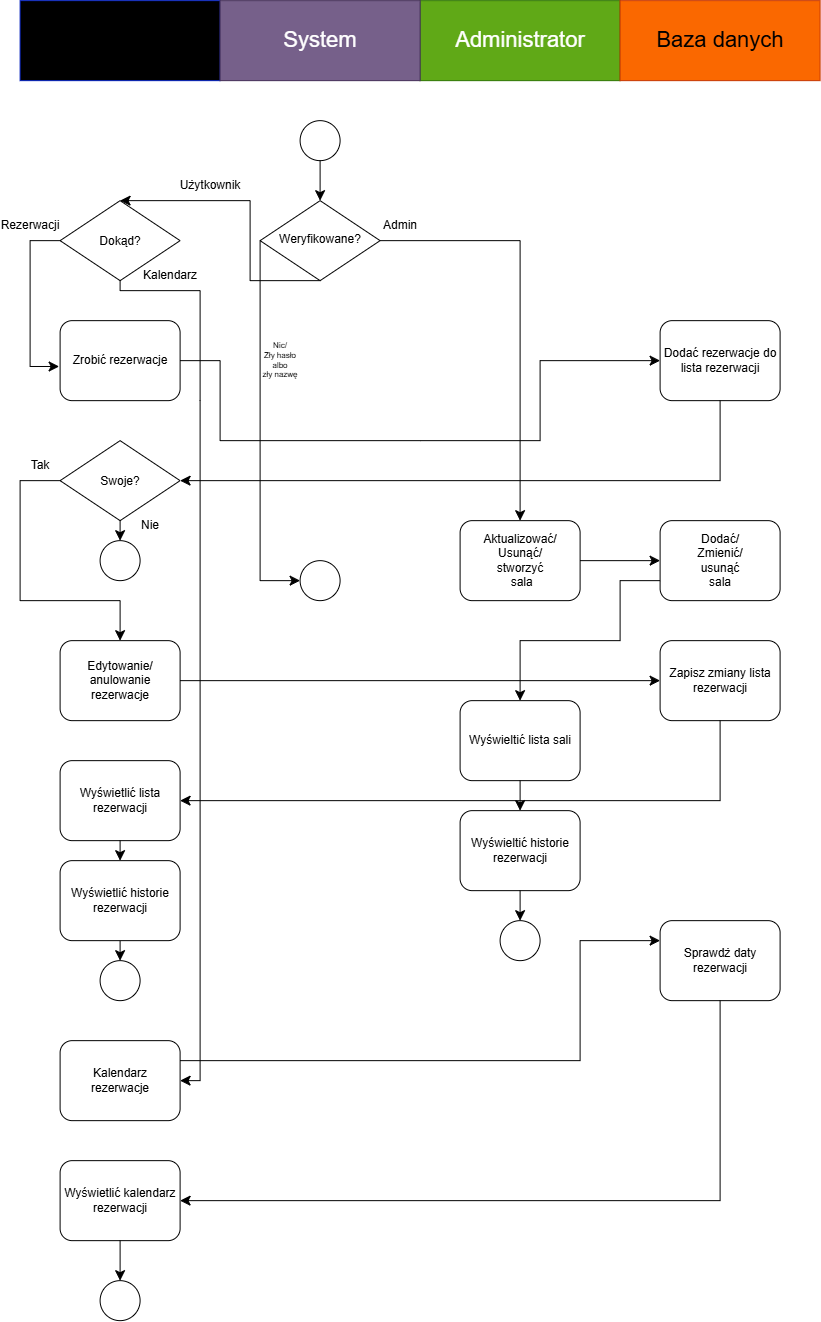

The diagram above was exported from draw.io. Its source (the exported page's mxGraphModel, read from the mxfile embedded in the PNG):
<mxGraphModel dx="1665" dy="975" grid="1" gridSize="10" guides="1" tooltips="1" connect="1" arrows="1" fold="1" page="1" pageScale="1" pageWidth="1169" pageHeight="1654" math="0" shadow="0">
  <root>
    <mxCell id="0" />
    <mxCell id="1" parent="0" />
    <mxCell id="_bqLstdiTc3X811mXi3b-5" parent="1" style="rounded=0;whiteSpace=wrap;html=1;fillColor=light-dark(#000000,#3399FF);fontColor=light-dark(#000000,#004C99);strokeColor=#001DBC;fontSize=22;" value="Użytkownik" vertex="1">
      <mxGeometry height="80" width="200" x="160" y="80" as="geometry" />
    </mxCell>
    <mxCell id="_bqLstdiTc3X811mXi3b-7" parent="1" style="rounded=0;whiteSpace=wrap;html=1;fillColor=#60a917;fontColor=light-dark(#FFFFFF,#003300);strokeColor=#2D7600;fontSize=22;" value="Administrator" vertex="1">
      <mxGeometry height="80" width="200" x="560" y="80" as="geometry" />
    </mxCell>
    <mxCell id="_bqLstdiTc3X811mXi3b-8" parent="1" style="rounded=0;whiteSpace=wrap;html=1;fillColor=#fa6800;fontColor=light-dark(#000000,#331A00);strokeColor=#C73500;fontSize=22;" value="Baza danych" vertex="1">
      <mxGeometry height="80" width="200" x="760" y="80" as="geometry" />
    </mxCell>
    <mxCell id="_bqLstdiTc3X811mXi3b-9" parent="1" style="ellipse;whiteSpace=wrap;html=1;shapeInside=1;aspect=fixed;" value="" vertex="1">
      <mxGeometry height="40" width="40" x="440" y="200" as="geometry" />
    </mxCell>
    <mxCell id="_bqLstdiTc3X811mXi3b-67" edge="1" parent="1" source="_bqLstdiTc3X811mXi3b-10" style="edgeStyle=none;curved=0;rounded=0;orthogonalLoop=1;jettySize=auto;html=1;fontSize=12;startSize=8;endSize=8;entryX=0.5;entryY=0;entryDx=0;entryDy=0;exitX=0.5;exitY=1;exitDx=0;exitDy=0;" target="_bqLstdiTc3X811mXi3b-69" value="">
      <mxGeometry relative="1" as="geometry">
        <Array as="points">
          <mxPoint x="390" y="360" />
          <mxPoint x="390" y="280" />
        </Array>
      </mxGeometry>
    </mxCell>
    <mxCell id="_bqLstdiTc3X811mXi3b-10" parent="1" style="rhombus;whiteSpace=wrap;html=1;shapeInside=1;" value="Weryfikowane?" vertex="1">
      <mxGeometry height="80" width="120" x="400" y="280" as="geometry" />
    </mxCell>
    <mxCell id="_bqLstdiTc3X811mXi3b-14" edge="1" parent="1" source="_bqLstdiTc3X811mXi3b-9" style="endArrow=classic;html=1;rounded=0;fontSize=12;startSize=8;endSize=8;curved=1;exitX=0.5;exitY=1;exitDx=0;exitDy=0;entryX=0.5;entryY=0;entryDx=0;entryDy=0;" target="_bqLstdiTc3X811mXi3b-10" value="">
      <mxGeometry height="50" relative="1" width="50" as="geometry">
        <mxPoint x="710" y="550" as="sourcePoint" />
        <mxPoint x="760" y="500" as="targetPoint" />
      </mxGeometry>
    </mxCell>
    <mxCell id="_bqLstdiTc3X811mXi3b-20" parent="1" style="rounded=1;whiteSpace=wrap;html=1;fillColor=light-dark(#FFFFFF,#3399FF);strokeColor=light-dark(#000000,#003366);fontColor=light-dark(#000000,#003366);" value="Zrobić rezerwacje" vertex="1">
      <mxGeometry height="80" width="120" x="200" y="400" as="geometry" />
    </mxCell>
    <mxCell id="_bqLstdiTc3X811mXi3b-21" parent="1" style="rounded=1;whiteSpace=wrap;html=1;fillColor=light-dark(#FFFFFF,#3399FF);strokeColor=light-dark(#000000,#003366);fontColor=light-dark(#000000,#003366);" value="Edytowanie/&lt;div&gt;anulowanie&lt;div&gt;&lt;span style=&quot;background-color: transparent; color: light-dark(rgb(0, 0, 0), rgb(0, 51, 102));&quot;&gt;rezerwacje&lt;/span&gt;&lt;/div&gt;&lt;/div&gt;" vertex="1">
      <mxGeometry height="80" width="120" x="200" y="720" as="geometry" />
    </mxCell>
    <mxCell id="_bqLstdiTc3X811mXi3b-23" parent="1" style="rounded=1;whiteSpace=wrap;html=1;fillColor=light-dark(#FFFFFF,#3399FF);strokeColor=light-dark(#000000,#003366);fontColor=light-dark(#000000,#003366);" value="Kalendarz&lt;div&gt;&lt;div&gt;&lt;span style=&quot;background-color: transparent; color: light-dark(rgb(0, 0, 0), rgb(0, 51, 102));&quot;&gt;rezerwacje&lt;/span&gt;&lt;/div&gt;&lt;/div&gt;" vertex="1">
      <mxGeometry height="80" width="120" x="200" y="1120" as="geometry" />
    </mxCell>
    <mxCell id="_bqLstdiTc3X811mXi3b-24" parent="1" style="rounded=1;whiteSpace=wrap;html=1;fillColor=light-dark(#FFFFFF,#E96B12);strokeColor=light-dark(#000000,#FF9164);fontColor=light-dark(#000000,#331A00);fontSize=12;" value="Dodać rezerwacje do lista rezerwacji" vertex="1">
      <mxGeometry height="80" width="120" x="800" y="400" as="geometry" />
    </mxCell>
    <mxCell id="_bqLstdiTc3X811mXi3b-25" parent="1" style="rounded=1;whiteSpace=wrap;html=1;fillColor=light-dark(#FFFFFF,#E96B12);strokeColor=light-dark(#000000,#FF9164);fontColor=light-dark(#000000,#331A00);fontSize=12;" value="Zapisz zmiany lista rezerwacji" vertex="1">
      <mxGeometry height="80" width="120" x="800" y="720" as="geometry" />
    </mxCell>
    <mxCell id="_bqLstdiTc3X811mXi3b-27" parent="1" style="rhombus;whiteSpace=wrap;html=1;shapeInside=1;" value="Swoje?" vertex="1">
      <mxGeometry height="80" width="120" x="200" y="520" as="geometry" />
    </mxCell>
    <mxCell id="_bqLstdiTc3X811mXi3b-37" parent="1" style="ellipse;whiteSpace=wrap;html=1;shapeInside=1;aspect=fixed;" value="" vertex="1">
      <mxGeometry height="40" width="40" x="240" y="1040" as="geometry" />
    </mxCell>
    <mxCell id="_bqLstdiTc3X811mXi3b-44" parent="1" style="rounded=1;whiteSpace=wrap;html=1;fillColor=light-dark(#FFFFFF,#60A917);strokeColor=light-dark(#000000,#33FF33);fontColor=light-dark(#000000,#003300);" value="&lt;div&gt;&lt;br&gt;&lt;/div&gt;&lt;div&gt;&lt;span style=&quot;background-color: transparent;&quot;&gt;Aktualizować/&lt;/span&gt;&lt;/div&gt;&lt;div&gt;&lt;span style=&quot;background-color: transparent;&quot;&gt;Usunąć/&lt;/span&gt;&lt;/div&gt;&lt;div&gt;&lt;span style=&quot;background-color: transparent;&quot;&gt;stworzyć&lt;/span&gt;&lt;/div&gt;&lt;div&gt;&lt;span style=&quot;background-color: transparent;&quot;&gt;&amp;nbsp;sala&lt;/span&gt;&lt;div&gt;&lt;br style=&quot;&quot;&gt;&lt;/div&gt;&lt;/div&gt;" vertex="1">
      <mxGeometry height="80" width="120" x="600" y="600" as="geometry" />
    </mxCell>
    <mxCell id="_bqLstdiTc3X811mXi3b-61" parent="1" style="rounded=1;whiteSpace=wrap;html=1;fillColor=light-dark(#FFFFFF,#E96B12);strokeColor=light-dark(#000000,#FF9164);fontColor=light-dark(#000000,#331A00);fontSize=12;" value="Sprawdż daty rezerwacji" vertex="1">
      <mxGeometry height="80" width="120" x="800" y="1000" as="geometry" />
    </mxCell>
    <mxCell id="_bqLstdiTc3X811mXi3b-66" parent="1" style="rounded=0;whiteSpace=wrap;html=1;fillColor=#76608a;fontColor=light-dark(#FFFFFF,#330033);strokeColor=#432D57;fontSize=22;" value="System" vertex="1">
      <mxGeometry height="80" width="200" x="360" y="80" as="geometry" />
    </mxCell>
    <mxCell id="_bqLstdiTc3X811mXi3b-68" edge="1" parent="1" source="_bqLstdiTc3X811mXi3b-20" style="endArrow=classic;html=1;rounded=0;fontSize=12;startSize=8;endSize=8;curved=0;exitX=1;exitY=0.5;exitDx=0;exitDy=0;entryX=0;entryY=0.5;entryDx=0;entryDy=0;" target="_bqLstdiTc3X811mXi3b-24" value="">
      <mxGeometry height="50" relative="1" width="50" as="geometry">
        <Array as="points">
          <mxPoint x="360" y="440" />
          <mxPoint x="360" y="520" />
          <mxPoint x="560" y="520" />
          <mxPoint x="680" y="520" />
          <mxPoint x="680" y="440" />
        </Array>
        <mxPoint x="450" y="520" as="sourcePoint" />
        <mxPoint x="500" y="470" as="targetPoint" />
      </mxGeometry>
    </mxCell>
    <mxCell id="_bqLstdiTc3X811mXi3b-69" parent="1" style="rhombus;whiteSpace=wrap;html=1;shapeInside=1;" value="Dokąd?&lt;div&gt;&lt;br&gt;&lt;/div&gt;" vertex="1">
      <mxGeometry height="80" width="120" x="200" y="280" as="geometry" />
    </mxCell>
    <mxCell id="_bqLstdiTc3X811mXi3b-71" edge="1" parent="1" source="_bqLstdiTc3X811mXi3b-24" style="endArrow=classic;html=1;rounded=0;fontSize=12;startSize=8;endSize=8;curved=0;exitX=0.5;exitY=1;exitDx=0;exitDy=0;entryX=1;entryY=0.5;entryDx=0;entryDy=0;" target="_bqLstdiTc3X811mXi3b-27" value="">
      <mxGeometry height="50" relative="1" width="50" as="geometry">
        <Array as="points">
          <mxPoint x="860" y="560" />
        </Array>
        <mxPoint x="450" y="520" as="sourcePoint" />
        <mxPoint x="500" y="470" as="targetPoint" />
      </mxGeometry>
    </mxCell>
    <mxCell id="_bqLstdiTc3X811mXi3b-72" edge="1" parent="1" source="_bqLstdiTc3X811mXi3b-27" style="endArrow=classic;html=1;rounded=0;fontSize=12;startSize=8;endSize=8;curved=0;exitX=0;exitY=0.5;exitDx=0;exitDy=0;entryX=0.5;entryY=0;entryDx=0;entryDy=0;" target="_bqLstdiTc3X811mXi3b-21" value="">
      <mxGeometry height="50" relative="1" width="50" as="geometry">
        <Array as="points">
          <mxPoint x="160" y="560" />
          <mxPoint x="160" y="680" />
          <mxPoint x="260" y="680" />
        </Array>
        <mxPoint x="450" y="520" as="sourcePoint" />
        <mxPoint x="500" y="470" as="targetPoint" />
      </mxGeometry>
    </mxCell>
    <mxCell id="_bqLstdiTc3X811mXi3b-74" parent="1" style="ellipse;whiteSpace=wrap;html=1;shapeInside=1;aspect=fixed;" value="" vertex="1">
      <mxGeometry height="40" width="40" x="240" y="620" as="geometry" />
    </mxCell>
    <mxCell id="_bqLstdiTc3X811mXi3b-75" edge="1" parent="1" source="_bqLstdiTc3X811mXi3b-27" style="endArrow=classic;html=1;rounded=0;fontSize=12;startSize=8;endSize=8;curved=1;exitX=0.5;exitY=1;exitDx=0;exitDy=0;entryX=0.5;entryY=0;entryDx=0;entryDy=0;" target="_bqLstdiTc3X811mXi3b-74" value="">
      <mxGeometry height="50" relative="1" width="50" as="geometry">
        <mxPoint x="450" y="520" as="sourcePoint" />
        <mxPoint x="500" y="470" as="targetPoint" />
      </mxGeometry>
    </mxCell>
    <mxCell id="_bqLstdiTc3X811mXi3b-77" edge="1" parent="1" source="_bqLstdiTc3X811mXi3b-21" style="endArrow=classic;html=1;rounded=0;fontSize=12;startSize=8;endSize=8;curved=1;exitX=1;exitY=0.5;exitDx=0;exitDy=0;entryX=0;entryY=0.5;entryDx=0;entryDy=0;" target="_bqLstdiTc3X811mXi3b-25" value="">
      <mxGeometry height="50" relative="1" width="50" as="geometry">
        <mxPoint x="450" y="640" as="sourcePoint" />
        <mxPoint x="500" y="590" as="targetPoint" />
      </mxGeometry>
    </mxCell>
    <mxCell id="_bqLstdiTc3X811mXi3b-78" parent="1" style="rounded=1;whiteSpace=wrap;html=1;fillColor=light-dark(#FFFFFF,#3399FF);strokeColor=light-dark(#000000,#003366);fontColor=light-dark(#000000,#003366);" value="Wyświetlić lista rezerwacji" vertex="1">
      <mxGeometry height="80" width="120" x="200" y="840" as="geometry" />
    </mxCell>
    <mxCell id="_bqLstdiTc3X811mXi3b-79" edge="1" parent="1" source="_bqLstdiTc3X811mXi3b-25" style="endArrow=classic;html=1;rounded=0;fontSize=12;startSize=8;endSize=8;curved=0;exitX=0.5;exitY=1;exitDx=0;exitDy=0;entryX=1;entryY=0.5;entryDx=0;entryDy=0;" target="_bqLstdiTc3X811mXi3b-78" value="">
      <mxGeometry height="50" relative="1" width="50" as="geometry">
        <Array as="points">
          <mxPoint x="860" y="880" />
        </Array>
        <mxPoint x="600" y="750" as="sourcePoint" />
        <mxPoint x="650" y="700" as="targetPoint" />
      </mxGeometry>
    </mxCell>
    <mxCell id="_bqLstdiTc3X811mXi3b-80" edge="1" parent="1" source="_bqLstdiTc3X811mXi3b-96" style="endArrow=classic;html=1;rounded=0;fontSize=12;startSize=8;endSize=8;curved=1;exitX=0.5;exitY=1;exitDx=0;exitDy=0;entryX=0.5;entryY=0;entryDx=0;entryDy=0;" target="_bqLstdiTc3X811mXi3b-37" value="">
      <mxGeometry height="50" relative="1" width="50" as="geometry">
        <mxPoint x="600" y="750" as="sourcePoint" />
        <mxPoint x="650" y="700" as="targetPoint" />
      </mxGeometry>
    </mxCell>
    <mxCell id="_bqLstdiTc3X811mXi3b-81" edge="1" parent="1" source="_bqLstdiTc3X811mXi3b-69" style="endArrow=classic;html=1;rounded=0;fontSize=12;startSize=8;endSize=8;curved=0;exitX=0.5;exitY=1;exitDx=0;exitDy=0;entryX=1;entryY=0.5;entryDx=0;entryDy=0;" target="_bqLstdiTc3X811mXi3b-23" value="">
      <mxGeometry height="50" relative="1" width="50" as="geometry">
        <Array as="points">
          <mxPoint x="260" y="370" />
          <mxPoint x="340" y="370" />
          <mxPoint x="340" y="480" />
          <mxPoint x="340" y="1160" />
        </Array>
        <mxPoint x="600" y="750" as="sourcePoint" />
        <mxPoint x="650" y="700" as="targetPoint" />
      </mxGeometry>
    </mxCell>
    <mxCell id="_bqLstdiTc3X811mXi3b-82" parent="1" style="rounded=1;whiteSpace=wrap;html=1;fillColor=light-dark(#FFFFFF,#3399FF);strokeColor=light-dark(#000000,#003366);fontColor=light-dark(#000000,#003366);" value="Wyświetlić kalendarz rezerwacji" vertex="1">
      <mxGeometry height="80" width="120" x="200" y="1240" as="geometry" />
    </mxCell>
    <mxCell id="_bqLstdiTc3X811mXi3b-83" edge="1" parent="1" source="_bqLstdiTc3X811mXi3b-23" style="endArrow=classic;html=1;rounded=0;fontSize=12;startSize=8;endSize=8;curved=0;exitX=1;exitY=0.25;exitDx=0;exitDy=0;entryX=0;entryY=0.25;entryDx=0;entryDy=0;" target="_bqLstdiTc3X811mXi3b-61" value="">
      <mxGeometry height="50" relative="1" width="50" as="geometry">
        <Array as="points">
          <mxPoint x="720" y="1140" />
          <mxPoint x="720" y="1020" />
        </Array>
        <mxPoint x="600" y="870" as="sourcePoint" />
        <mxPoint x="650" y="820" as="targetPoint" />
      </mxGeometry>
    </mxCell>
    <mxCell id="_bqLstdiTc3X811mXi3b-84" edge="1" parent="1" source="_bqLstdiTc3X811mXi3b-61" style="endArrow=classic;html=1;rounded=0;fontSize=12;startSize=8;endSize=8;curved=0;exitX=0.5;exitY=1;exitDx=0;exitDy=0;entryX=1;entryY=0.5;entryDx=0;entryDy=0;" target="_bqLstdiTc3X811mXi3b-82" value="">
      <mxGeometry height="50" relative="1" width="50" as="geometry">
        <Array as="points">
          <mxPoint x="860" y="1280" />
        </Array>
        <mxPoint x="600" y="870" as="sourcePoint" />
        <mxPoint x="650" y="820" as="targetPoint" />
      </mxGeometry>
    </mxCell>
    <mxCell id="_bqLstdiTc3X811mXi3b-85" parent="1" style="ellipse;whiteSpace=wrap;html=1;shapeInside=1;aspect=fixed;" value="" vertex="1">
      <mxGeometry height="40" width="40" x="240" y="1360" as="geometry" />
    </mxCell>
    <mxCell id="_bqLstdiTc3X811mXi3b-86" edge="1" parent="1" source="_bqLstdiTc3X811mXi3b-82" style="endArrow=classic;html=1;rounded=0;fontSize=12;startSize=8;endSize=8;curved=1;exitX=0.5;exitY=1;exitDx=0;exitDy=0;entryX=0.5;entryY=0;entryDx=0;entryDy=0;" target="_bqLstdiTc3X811mXi3b-85" value="">
      <mxGeometry height="50" relative="1" width="50" as="geometry">
        <mxPoint x="600" y="1110" as="sourcePoint" />
        <mxPoint x="650" y="1060" as="targetPoint" />
      </mxGeometry>
    </mxCell>
    <mxCell id="_bqLstdiTc3X811mXi3b-87" edge="1" parent="1" source="_bqLstdiTc3X811mXi3b-10" style="endArrow=classic;html=1;rounded=0;fontSize=12;startSize=8;endSize=8;curved=0;exitX=1;exitY=0.5;exitDx=0;exitDy=0;entryX=0.5;entryY=0;entryDx=0;entryDy=0;" target="_bqLstdiTc3X811mXi3b-44" value="">
      <mxGeometry height="50" relative="1" width="50" as="geometry">
        <Array as="points">
          <mxPoint x="660" y="320" />
        </Array>
        <mxPoint x="600" y="520" as="sourcePoint" />
        <mxPoint x="650" y="470" as="targetPoint" />
      </mxGeometry>
    </mxCell>
    <mxCell id="_bqLstdiTc3X811mXi3b-88" parent="1" style="ellipse;whiteSpace=wrap;html=1;shapeInside=1;aspect=fixed;" value="" vertex="1">
      <mxGeometry height="40" width="40" x="440" y="640" as="geometry" />
    </mxCell>
    <mxCell id="_bqLstdiTc3X811mXi3b-89" edge="1" parent="1" source="_bqLstdiTc3X811mXi3b-10" style="endArrow=classic;html=1;rounded=0;fontSize=12;startSize=8;endSize=8;curved=0;exitX=0;exitY=0.5;exitDx=0;exitDy=0;entryX=0;entryY=0.5;entryDx=0;entryDy=0;" target="_bqLstdiTc3X811mXi3b-88" value="">
      <mxGeometry height="50" relative="1" width="50" as="geometry">
        <Array as="points">
          <mxPoint x="400" y="660" />
        </Array>
        <mxPoint x="550" y="570" as="sourcePoint" />
        <mxPoint x="600" y="520" as="targetPoint" />
      </mxGeometry>
    </mxCell>
    <mxCell id="_bqLstdiTc3X811mXi3b-90" parent="1" style="rounded=1;whiteSpace=wrap;html=1;fillColor=light-dark(#FFFFFF,#E96B12);strokeColor=light-dark(#000000,#FF9164);fontColor=light-dark(#000000,#331A00);fontSize=12;" value="Dodać/&lt;div&gt;Zmienić/&lt;/div&gt;&lt;div&gt;&lt;span style=&quot;background-color: transparent; color: light-dark(rgb(0, 0, 0), rgb(51, 26, 0));&quot;&gt;usunąć&lt;/span&gt;&lt;/div&gt;&lt;div&gt;&lt;span style=&quot;background-color: transparent; color: light-dark(rgb(0, 0, 0), rgb(51, 26, 0));&quot;&gt;sala&lt;/span&gt;&lt;/div&gt;" vertex="1">
      <mxGeometry height="80" width="120" x="800" y="600" as="geometry" />
    </mxCell>
    <mxCell id="_bqLstdiTc3X811mXi3b-91" parent="1" style="rounded=1;whiteSpace=wrap;html=1;fillColor=light-dark(#FFFFFF,#60A917);strokeColor=light-dark(#000000,#33FF33);fontColor=light-dark(#000000,#003300);" value="&lt;div&gt;Wyświeltić lista sali&lt;/div&gt;" vertex="1">
      <mxGeometry height="80" width="120" x="600" y="780" as="geometry" />
    </mxCell>
    <mxCell id="_bqLstdiTc3X811mXi3b-92" parent="1" style="ellipse;whiteSpace=wrap;html=1;shapeInside=1;aspect=fixed;" value="" vertex="1">
      <mxGeometry height="40" width="40" x="640" y="1000" as="geometry" />
    </mxCell>
    <mxCell id="_bqLstdiTc3X811mXi3b-93" edge="1" parent="1" source="_bqLstdiTc3X811mXi3b-44" style="endArrow=classic;html=1;rounded=0;fontSize=12;startSize=8;endSize=8;curved=1;exitX=1;exitY=0.5;exitDx=0;exitDy=0;entryX=0;entryY=0.5;entryDx=0;entryDy=0;" target="_bqLstdiTc3X811mXi3b-90" value="">
      <mxGeometry height="50" relative="1" width="50" as="geometry">
        <mxPoint x="550" y="670" as="sourcePoint" />
        <mxPoint x="600" y="620" as="targetPoint" />
      </mxGeometry>
    </mxCell>
    <mxCell id="_bqLstdiTc3X811mXi3b-94" edge="1" parent="1" source="_bqLstdiTc3X811mXi3b-90" style="endArrow=classic;html=1;rounded=0;fontSize=12;startSize=8;endSize=8;curved=0;exitX=0;exitY=0.75;exitDx=0;exitDy=0;entryX=0.5;entryY=0;entryDx=0;entryDy=0;" target="_bqLstdiTc3X811mXi3b-91" value="">
      <mxGeometry height="50" relative="1" width="50" as="geometry">
        <Array as="points">
          <mxPoint x="760" y="660" />
          <mxPoint x="760" y="720" />
          <mxPoint x="660" y="720" />
        </Array>
        <mxPoint x="550" y="670" as="sourcePoint" />
        <mxPoint x="600" y="620" as="targetPoint" />
      </mxGeometry>
    </mxCell>
    <mxCell id="_bqLstdiTc3X811mXi3b-95" edge="1" parent="1" source="_bqLstdiTc3X811mXi3b-91" style="endArrow=classic;html=1;rounded=0;fontSize=12;startSize=8;endSize=8;curved=1;exitX=0.5;exitY=1;exitDx=0;exitDy=0;entryX=0.5;entryY=0;entryDx=0;entryDy=0;" target="_bqLstdiTc3X811mXi3b-100" value="">
      <mxGeometry height="50" relative="1" width="50" as="geometry">
        <mxPoint x="550" y="790" as="sourcePoint" />
        <mxPoint x="600" y="740" as="targetPoint" />
      </mxGeometry>
    </mxCell>
    <mxCell id="_bqLstdiTc3X811mXi3b-98" edge="1" parent="1" source="_bqLstdiTc3X811mXi3b-78" style="endArrow=classic;html=1;rounded=0;fontSize=12;startSize=8;endSize=8;curved=1;exitX=0.5;exitY=1;exitDx=0;exitDy=0;entryX=0.5;entryY=0;entryDx=0;entryDy=0;" target="_bqLstdiTc3X811mXi3b-96" value="">
      <mxGeometry height="50" relative="1" width="50" as="geometry">
        <mxPoint x="260" y="920" as="sourcePoint" />
        <mxPoint x="260" y="1040" as="targetPoint" />
      </mxGeometry>
    </mxCell>
    <mxCell id="_bqLstdiTc3X811mXi3b-96" parent="1" style="rounded=1;whiteSpace=wrap;html=1;fillColor=light-dark(#FFFFFF,#3399FF);strokeColor=light-dark(#000000,#003366);fontColor=light-dark(#000000,#003366);" value="Wyświetlić historie rezerwacji" vertex="1">
      <mxGeometry height="80" width="120" x="200" y="940" as="geometry" />
    </mxCell>
    <mxCell id="_bqLstdiTc3X811mXi3b-100" parent="1" style="rounded=1;whiteSpace=wrap;html=1;fillColor=light-dark(#FFFFFF,#60A917);strokeColor=light-dark(#000000,#33FF33);fontColor=light-dark(#000000,#003300);" value="&lt;div&gt;Wyświeltić historie rezerwacji&lt;/div&gt;" vertex="1">
      <mxGeometry height="80" width="120" x="600" y="890" as="geometry" />
    </mxCell>
    <mxCell id="_bqLstdiTc3X811mXi3b-102" edge="1" parent="1" source="_bqLstdiTc3X811mXi3b-100" style="endArrow=classic;html=1;rounded=0;fontSize=12;startSize=8;endSize=8;curved=1;exitX=0.5;exitY=1;exitDx=0;exitDy=0;" target="_bqLstdiTc3X811mXi3b-92" value="">
      <mxGeometry height="50" relative="1" width="50" as="geometry">
        <mxPoint x="550" y="880" as="sourcePoint" />
        <mxPoint x="600" y="830" as="targetPoint" />
      </mxGeometry>
    </mxCell>
    <mxCell id="_bqLstdiTc3X811mXi3b-103" parent="1" style="text;html=1;whiteSpace=wrap;strokeColor=none;fillColor=none;align=center;verticalAlign=middle;rounded=0;" value="Użytkownik" vertex="1">
      <mxGeometry height="30" width="60" x="320" y="250" as="geometry" />
    </mxCell>
    <mxCell id="_bqLstdiTc3X811mXi3b-104" parent="1" style="text;html=1;whiteSpace=wrap;strokeColor=none;fillColor=none;align=center;verticalAlign=middle;rounded=0;" value="Admin" vertex="1">
      <mxGeometry height="30" width="60" x="510" y="290" as="geometry" />
    </mxCell>
    <mxCell id="_bqLstdiTc3X811mXi3b-105" parent="1" style="text;html=1;whiteSpace=wrap;strokeColor=none;fillColor=none;align=center;verticalAlign=middle;rounded=0;" value="Rezerwacji" vertex="1">
      <mxGeometry height="30" width="60" x="140" y="290" as="geometry" />
    </mxCell>
    <mxCell id="_bqLstdiTc3X811mXi3b-106" parent="1" style="text;html=1;whiteSpace=wrap;strokeColor=none;fillColor=none;align=center;verticalAlign=middle;rounded=0;" value="Kalendarz" vertex="1">
      <mxGeometry height="30" width="60" x="280" y="340" as="geometry" />
    </mxCell>
    <mxCell id="_bqLstdiTc3X811mXi3b-107" parent="1" style="text;html=1;whiteSpace=wrap;strokeColor=none;fillColor=none;align=center;verticalAlign=middle;rounded=0;" value="Tak" vertex="1">
      <mxGeometry height="30" width="60" x="150" y="530" as="geometry" />
    </mxCell>
    <mxCell id="_bqLstdiTc3X811mXi3b-108" parent="1" style="text;html=1;whiteSpace=wrap;strokeColor=none;fillColor=none;align=center;verticalAlign=middle;rounded=0;fontSize=8;" value="Nic/&lt;div&gt;Zły hasło&lt;/div&gt;&lt;div&gt;albo&lt;/div&gt;&lt;div&gt;zły nazwę&lt;/div&gt;" vertex="1">
      <mxGeometry height="30" width="60" x="390" y="425" as="geometry" />
    </mxCell>
    <mxCell id="_bqLstdiTc3X811mXi3b-109" parent="1" style="text;html=1;whiteSpace=wrap;strokeColor=none;fillColor=none;align=center;verticalAlign=middle;rounded=0;" value="Nie" vertex="1">
      <mxGeometry height="30" width="60" x="260" y="590" as="geometry" />
    </mxCell>
    <mxCell id="_bqLstdiTc3X811mXi3b-110" edge="1" parent="1" source="_bqLstdiTc3X811mXi3b-69" style="endArrow=classic;html=1;rounded=0;fontSize=12;startSize=8;endSize=8;curved=0;exitX=0;exitY=0.5;exitDx=0;exitDy=0;entryX=-0.008;entryY=0.573;entryDx=0;entryDy=0;entryPerimeter=0;" target="_bqLstdiTc3X811mXi3b-20" value="">
      <mxGeometry height="50" relative="1" width="50" as="geometry">
        <Array as="points">
          <mxPoint x="170" y="320" />
          <mxPoint x="170" y="445.84" />
        </Array>
        <mxPoint x="420" y="390" as="sourcePoint" />
        <mxPoint x="470" y="340" as="targetPoint" />
      </mxGeometry>
    </mxCell>
  </root>
</mxGraphModel>